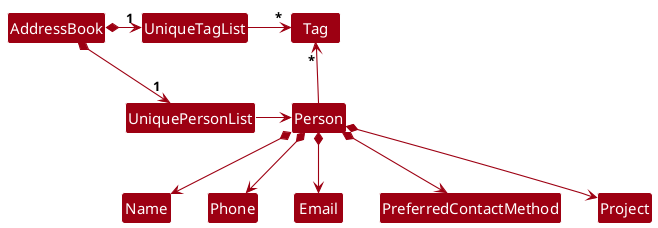

The diagram above was rendered by PlantUML. Its source (embedded in the PNG):
@startuml
!include style.puml
skinparam arrowThickness 1.1
skinparam arrowColor MODEL_COLOR
skinparam classBackgroundColor MODEL_COLOR

AddressBook *-right-> "1" UniquePersonList
AddressBook *-right-> "1" UniqueTagList
UniqueTagList -[hidden]down- UniquePersonList
UniqueTagList -[hidden]down- UniquePersonList

UniqueTagList -right-> "*" Tag
UniquePersonList -right-> Person

Person -up-> "*" Tag

Person *--> Name
Person *--> Phone
Person *--> Email
Person *--> PreferredContactMethod
Person *--> Project
@enduml